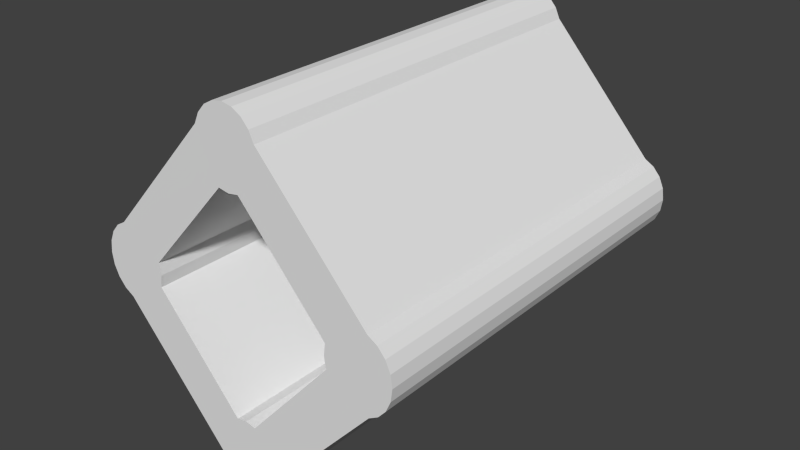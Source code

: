 # Source: diamond.blend  (saved by Blender 2.71.0; exported with 4.5.12 LTS)
import bpy
from mathutils import Matrix  # noqa: F401  (used for matrix-valued properties, if any)

bpy.ops.wm.read_factory_settings(use_empty=True)
scene = bpy.context.scene
scene.name = 'Scene'

# ---- collections
col_collection_1 = bpy.data.collections.new('Collection 1'); scene.collection.children.link(col_collection_1)

# ---- materials (node trees are filled in below, after node groups)
mat_stone_wall__instance = bpy.data.materials.new('Stone Wall (Instance)')
mat_stone_wall__instance.alpha_threshold = 0.0
mat_stone_wall__instance.use_transparent_shadow = False
mat_stone_wall__instance.roughness = 0.5
mat_stone_wall__instance.line_color = (0.0, 0.0, 0.0, 1.0)

# ---- material node trees

# ---- world
world_world = bpy.data.worlds.new('World'); scene.world = world_world
world_world.color = (0.05088, 0.05088, 0.05088)
world_world.use_sun_shadow = False
world_world.sun_shadow_jitter_overblur = 0.0
world_world.cycles.sampling_method = 'MANUAL'
world_world.cycles.sample_map_resolution = 256

# ---- meshes
me_wall__2 = bpy.data.meshes.new('Wall (2)')
me_wall__2.from_pydata([(-0.1707, -2.019, -0.0002995), (-0.1707, -2.019, 5.0), (-0.05509, -2.085, -0.0002995), (-0.3213, -1.79, 5.0), (-0.05509, -1.212, 5.0), (0.07302, -1.189, 5.0), (0.2011, -1.212, -0.0002995), (0.07302, -1.189, -0.0002995), (0.4673, -1.79, -0.0002995), (0.4084, -1.918, -0.0002995), (0.4084, -1.918, 5.0), (0.3167, -2.019, -0.0002995), (0.3167, -2.019, 5.0), (-0.05509, -2.085, 5.0), (0.07302, -2.107, -0.0002995), (-0.2624, -1.918, 5.0), (0.2011, -1.212, 5.0), (0.4673, -1.79, 5.0), (0.2011, -2.085, 5.0), (0.07302, -2.107, 5.0), (-0.2624, -1.918, -0.0002995), (-0.3213, -1.79, -0.0002995), (-0.05509, -1.212, -0.0002995), (0.2011, -2.085, -0.0002995), (1.259, -0.01697, -0.000289), (1.259, 0.2776, -0.000289), (1.259, 0.2776, 5.0), (1.782, 0.5837, 5.0), (1.897, 0.5161, -0.000289), (1.897, 0.5161, 5.0), (1.989, 0.4106, 5.0), (2.048, 0.2776, 5.0), (2.068, 0.1304, -0.000289), (2.068, 0.1304, 5.0), (2.048, -0.01697, -0.000289), (1.989, -0.1499, -0.000289), (1.989, -0.1499, 5.0), (1.782, -0.3231, 5.0), (1.259, -0.01697, 5.0), (1.239, 0.1304, 5.0), (2.048, -0.01697, 5.0), (1.897, -0.2554, 5.0), (1.239, 0.1304, -0.000289), (1.782, 0.5837, -0.000289), (1.989, 0.4106, -0.000289), (2.048, 0.2776, -0.000289), (1.897, -0.2554, -0.000289), (1.782, -0.3231, -0.000289), (-1.902, -0.01697, 5.001), (-1.922, 0.1304, 5.001), (-1.843, 0.4106, 0.0008612), (-1.843, 0.4106, 5.001), (-1.751, 0.5161, 0.0008612), (-1.751, 0.5161, 5.001), (-1.113, 0.2776, 0.0008612), (-1.113, 0.2776, 5.001), (-1.113, -0.01697, 0.0008612), (-1.113, -0.01697, 5.001), (-1.635, -0.3231, 0.0008612), (-1.751, -0.2553, 5.001), (-1.635, -0.3231, 5.001), (-1.843, -0.1498, 5.001), (-1.902, 0.2776, 5.001), (-1.635, 0.5837, 5.001), (-1.093, 0.1304, 5.001), (-1.751, -0.2553, 0.0008612), (-1.843, -0.1498, 0.0008612), (-1.902, -0.01697, 0.0008612), (-1.922, 0.1304, 0.0008612), (-1.902, 0.2776, 0.0008612), (-1.635, 0.5837, 0.0008612), (-1.093, 0.1304, 0.0008612), (-0.3213, 2.04, -0.000289), (-0.1707, 2.27, 5.0), (-0.05509, 2.335, 5.0), (0.07302, 2.357, 5.0), (0.2011, 2.335, -0.000289), (0.3167, 2.27, -0.000289), (0.3167, 2.27, 5.0), (0.4084, 2.168, -0.000289), (0.4673, 2.04, -0.000289), (0.2011, 1.462, 5.0), (0.07302, 1.44, 5.0), (0.07302, 1.44, -0.000289), (-0.05509, 1.462, 5.0), (-0.3213, 2.04, 5.0), (-0.2624, 2.168, 5.0), (0.2011, 2.335, 5.0), (0.4084, 2.168, 5.0), (0.4673, 2.04, 5.0), (-0.05509, 1.462, -0.000289), (-0.2624, 2.168, -0.000289), (-0.1707, 2.27, -0.000289), (-0.05509, 2.335, -0.000289), (0.07302, 2.357, -0.000289), (0.2011, 1.462, -0.000289)], [], [(1, 20, 0), (1, 15, 20), (19, 2, 14), (4, 7, 22), (19, 13, 2), (13, 0, 2), (5, 6, 7), (10, 11, 9), (10, 12, 11), (27, 29, 28), (31, 33, 32), (33, 34, 32), (51, 52, 50), (51, 53, 52), (13, 1, 0), (18, 19, 14), (18, 14, 23), (12, 18, 23), (12, 23, 11), (17, 9, 8), (17, 10, 9), (15, 3, 21), (15, 21, 20), (78, 79, 77), (5, 16, 6), (4, 5, 7), (38, 42, 24), (38, 39, 42), (39, 25, 42), (39, 26, 25), (27, 28, 43), (29, 44, 28), (29, 30, 44), (30, 45, 44), (30, 31, 45), (31, 32, 45), (33, 40, 34), (40, 35, 34), (40, 36, 35), (36, 46, 35), (36, 41, 46), (41, 47, 46), (41, 37, 47), (60, 59, 65), (60, 65, 58), (59, 66, 65), (59, 61, 66), (61, 67, 66), (61, 48, 67), (48, 68, 67), (48, 49, 68), (49, 69, 68), (49, 62, 69), (62, 50, 69), (62, 51, 50), (53, 70, 52), (53, 63, 70), (55, 71, 54), (55, 64, 71), (64, 56, 71), (64, 57, 56), (85, 91, 72), (85, 86, 91), (86, 92, 91), (86, 73, 92), (73, 93, 92), (73, 74, 93), (74, 94, 93), (74, 75, 94), (75, 87, 76), (75, 76, 94), (87, 77, 76), (87, 78, 77), (78, 88, 79), (88, 80, 79), (88, 89, 80), (81, 83, 95), (81, 82, 83), (82, 84, 90), (82, 90, 83), (85, 72, 70, 63), (84, 55, 54, 90), (95, 25, 26, 81), (16, 38, 24, 6), (4, 22, 56, 57), (3, 60, 58, 21), (17, 8, 47, 37), (80, 89, 27, 43), (55, 85, 63), (63, 53, 55), (55, 53, 64), (53, 51, 64), (51, 62, 64), (62, 49, 64), (49, 48, 64), (48, 61, 64), (61, 59, 64), (60, 57, 59), (64, 59, 57), (55, 84, 85), (57, 60, 4), (60, 3, 4), (37, 38, 16), (37, 16, 17), (89, 81, 26), (89, 26, 27), (29, 27, 26), (37, 41, 38), (85, 84, 86), (89, 88, 81), (3, 15, 4), (10, 17, 16), (4, 15, 5), (16, 5, 10), (26, 39, 29), (38, 41, 39), (81, 88, 82), (84, 82, 86), (15, 1, 5), (13, 5, 1), (13, 19, 5), (19, 18, 5), (18, 12, 5), (10, 5, 12), (29, 39, 30), (31, 30, 39), (33, 31, 39), (40, 33, 39), (36, 40, 39), (41, 36, 39), (86, 82, 73), (74, 73, 82), (75, 74, 82), (87, 75, 82), (78, 87, 82), (88, 78, 82), (95, 80, 25), (80, 43, 25), (72, 90, 54), (72, 54, 70), (22, 21, 58), (22, 58, 56), (24, 47, 6), (47, 8, 6), (28, 25, 43), (25, 28, 42), (47, 24, 46), (24, 42, 46), (80, 95, 79), (95, 83, 79), (91, 90, 72), (90, 91, 83), (70, 54, 52), (54, 71, 52), (58, 65, 56), (56, 65, 71), (9, 6, 8), (6, 9, 7), (21, 22, 20), (22, 7, 20), (46, 42, 35), (35, 42, 34), (34, 42, 32), (32, 42, 45), (45, 42, 44), (28, 44, 42), (79, 83, 77), (77, 83, 76), (94, 76, 83), (94, 83, 93), (93, 83, 92), (91, 92, 83), (52, 71, 50), (50, 71, 69), (69, 71, 68), (68, 71, 67), (67, 71, 66), (65, 66, 71), (20, 7, 0), (2, 0, 7), (14, 2, 7), (14, 7, 23), (23, 7, 11), (9, 11, 7)])
_uv = me_wall__2.uv_layers.new(name='UVMap')
_uv.uv.foreach_set('vector', [0.2005, 0.0004537, 0.3004, 0.9994, 0.2005, 0.9994, 0.2005, 0.0004537, 0.3004, 0.0004537, 0.3004, 0.9994, 0.0006943, 0.0004537, 0.1006, 0.9994, 0.0006939, 0.9994, 0.8998, 0.0004537, 0.9997, 0.9994, 0.8998, 0.9994, 0.0006943, 0.0004537, 0.1006, 0.0004537, 0.1006, 0.9994, 0.1006, 0.0004537, 0.2005, 0.9994, 0.1006, 0.9994, 0.0006937, 0.0004537, 0.1006, 0.9994, 0.000694, 0.9994, 0.7, 0.0004537, 0.7999, 0.9994, 0.7, 0.9994, 0.7, 0.0004537, 0.7999, 0.0004537, 0.7999, 0.9994, 0.1006, 0.0004537, 0.2005, 0.0004537, 0.2005, 0.9994, 0.4003, 0.0004537, 0.5002, 0.0004537, 0.5002, 0.9994, 0.5002, 0.0004537, 0.6001, 0.9994, 0.5002, 0.9994, 0.7, 0.0004537, 0.7999, 0.9994, 0.7, 0.9994, 0.7, 0.0004537, 0.7999, 0.0004537, 0.7999, 0.9994, 0.1006, 0.0004537, 0.2005, 0.0004537, 0.2005, 0.9994, 0.8998, 0.0004537, 0.9997, 0.0004537, 0.9997, 0.9994, 0.8998, 0.0004537, 0.9997, 0.9994, 0.8998, 0.9994, 0.7999, 0.0004537, 0.8998, 0.0004537, 0.8998, 0.9994, 0.7999, 0.0004537, 0.8998, 0.9994, 0.7999, 0.9994, 0.6001, 0.0004537, 0.7, 0.9994, 0.6001, 0.9994, 0.6001, 0.0004537, 0.7, 0.0004537, 0.7, 0.9994, 0.3004, 0.0004537, 0.4003, 0.0004537, 0.4003, 0.9994, 0.3004, 0.0004537, 0.4003, 0.9994, 0.3004, 0.9994, 0.2005, 0.0004537, 0.3004, 0.9994, 0.2005, 0.9994, 0.0006937, 0.0004537, 0.1006, 0.0004537, 0.1006, 0.9994, 0.8998, 0.0004537, 0.9997, 0.0004537, 0.9997, 0.9994, 0.4003, 0.0004537, 0.5002, 0.9994, 0.4003, 0.9994, 0.4003, 0.0004537, 0.5002, 0.0004537, 0.5002, 0.9994, 0.5002, 0.0004537, 0.6001, 0.9994, 0.5002, 0.9994, 0.5002, 0.0004537, 0.6001, 0.0004537, 0.6001, 0.9994, 0.1006, 0.0004537, 0.2005, 0.9994, 0.1006, 0.9994, 0.2005, 0.0004537, 0.3004, 0.9994, 0.2005, 0.9994, 0.2005, 0.0004537, 0.3004, 0.0004537, 0.3004, 0.9994, 0.3004, 0.0004537, 0.4003, 0.9994, 0.3004, 0.9994, 0.3004, 0.0004537, 0.4003, 0.0004537, 0.4003, 0.9994, 0.4003, 0.0004537, 0.5002, 0.9994, 0.4003, 0.9994, 0.5002, 0.0004537, 0.6001, 0.0004537, 0.6001, 0.9994, 0.6001, 0.0004537, 0.7, 0.9994, 0.6001, 0.9994, 0.6001, 0.0004537, 0.7, 0.0004537, 0.7, 0.9994, 0.7, 0.0004537, 0.7999, 0.9994, 0.7, 0.9994, 0.7, 0.0004537, 0.7999, 0.0004537, 0.7999, 0.9994, 0.7999, 0.0004537, 0.8998, 0.9994, 0.7999, 0.9994, 0.7999, 0.0004537, 0.8998, 0.0004537, 0.8998, 0.9994, 0.1006, 0.0004537, 0.2005, 0.0004537, 0.2005, 0.9994, 0.1006, 0.0004537, 0.2005, 0.9994, 0.1006, 0.9994, 0.2005, 0.0004537, 0.3004, 0.9994, 0.2005, 0.9994, 0.2005, 0.0004537, 0.3004, 0.0004537, 0.3004, 0.9994, 0.3004, 0.0004537, 0.4003, 0.9994, 0.3004, 0.9994, 0.3004, 0.0004537, 0.4003, 0.0004537, 0.4003, 0.9994, 0.4003, 0.0004537, 0.5002, 0.9994, 0.4003, 0.9994, 0.4003, 0.0004537, 0.5002, 0.0004537, 0.5002, 0.9994, 0.5002, 0.0004537, 0.6001, 0.9994, 0.5002, 0.9994, 0.5002, 0.0004537, 0.6001, 0.0004537, 0.6001, 0.9994, 0.6001, 0.0004537, 0.7, 0.9994, 0.6001, 0.9994, 0.6001, 0.0004537, 0.7, 0.0004537, 0.7, 0.9994, 0.7999, 0.0004537, 0.8998, 0.9994, 0.7999, 0.9994, 0.7999, 0.0004537, 0.8998, 0.0004537, 0.8998, 0.9994, 0.4003, 0.0004537, 0.5002, 0.9994, 0.4003, 0.9994, 0.4003, 0.0004537, 0.5002, 0.0004537, 0.5002, 0.9994, 0.5002, 0.0004537, 0.6001, 0.9994, 0.5002, 0.9994, 0.5002, 0.0004537, 0.6001, 0.0004537, 0.6001, 0.9994, 0.6001, 0.0004537, 0.7, 0.9994, 0.6001, 0.9994, 0.6001, 0.0004537, 0.7, 0.0004537, 0.7, 0.9994, 0.7, 0.0004537, 0.7999, 0.9994, 0.7, 0.9994, 0.7, 0.0004537, 0.7999, 0.0004537, 0.7999, 0.9994, 0.7999, 0.0004537, 0.8998, 0.9994, 0.7999, 0.9994, 0.7999, 0.0004537, 0.8998, 0.0004537, 0.8998, 0.9994, 0.8998, 0.0004537, 0.9997, 0.9994, 0.8998, 0.9994, 0.8998, 0.0004537, 0.9997, 0.0004537, 0.9997, 0.9994, 0.0006937, 0.0004537, 0.1006, 0.0004537, 0.1006, 0.9994, 0.0006937, 0.0004537, 0.1006, 0.9994, 0.000694, 0.9994, 0.1006, 0.0004537, 0.2005, 0.9994, 0.1006, 0.9994, 0.1006, 0.0004537, 0.2005, 0.0004537, 0.2005, 0.9994, 0.2005, 0.0004537, 0.3004, 0.0004537, 0.3004, 0.9994, 0.3004, 0.0004537, 0.4003, 0.9994, 0.3004, 0.9994, 0.3004, 0.0004537, 0.4003, 0.0004537, 0.4003, 0.9994, 0.8998, 0.0004537, 0.9997, 0.9994, 0.8998, 0.9994, 0.8998, 0.0004537, 0.9997, 0.0004537, 0.9997, 0.9994, 0.0006943, 0.0004537, 0.1006, 0.0004537, 0.1006, 0.9994, 0.0006943, 0.0004537, 0.1006, 0.9994, 0.0006939, 0.9994, 0.0, 0.0, 0.0, 0.0, 0.0, 0.0, 0.0, 0.0, 0.0, 0.0, 0.0, 0.0, 0.0, 0.0, 0.0, 0.0, 0.0, 0.0, 0.0, 0.0, 0.0, 0.0, 0.0, 0.0, 0.0, 0.0, 0.0, 0.0, 0.0, 0.0, 0.0, 0.0, 0.0, 0.0, 0.0, 0.0, 0.0, 0.0, 0.0, 0.0, 0.0, 0.0, 0.0, 0.0, 0.0, 0.0, 0.0, 0.0, 0.0, 0.0, 0.0, 0.0, 0.0, 0.0, 0.0, 0.0, 0.0, 0.0, 0.0, 0.0, 0.0, 0.0, 0.0, 0.0, 0.0, 0.0, 0.0, 0.0, 0.0, 0.0, 0.0, 0.0, 0.8998, 0.0004537, 0.0, 0.0, 0.0, 0.0, 0.0, 0.0, 0.5002, 0.0004537, 0.5002, 0.0004537, 0.7999, 0.0004537, 0.0, 0.0, 0.0, 0.0, 0.7, 0.0004537, 0.0, 0.0, 0.0, 0.0, 0.6001, 0.0004537, 0.0, 0.0, 0.0, 0.0, 0.5002, 0.0004537, 0.0, 0.0, 0.0, 0.0, 0.4003, 0.0004537, 0.0, 0.0, 0.0, 0.0, 0.3004, 0.0004537, 0.0, 0.0, 0.2005, 0.0004537, 0.0, 0.0, 0.0, 0.0, 0.0, 0.0, 0.0, 0.0, 0.6001, 0.0004537, 0.0, 0.0, 0.0, 0.0, 0.0, 0.0, 0.0, 0.0, 0.0, 0.0, 0.0, 0.0, 0.0, 0.0, 0.0, 0.0, 0.0, 0.0, 0.0, 0.0, 0.0, 0.0, 0.0, 0.0, 0.0, 0.0, 0.0, 0.0, 0.0, 0.0, 0.0, 0.0, 0.0, 0.0, 0.0, 0.0, 0.0, 0.0, 0.0, 0.0, 0.0, 0.0, 0.0, 0.0, 0.2005, 0.0004537, 0.0, 0.0, 0.0, 0.0, 0.8998, 0.0004537, 0.0, 0.0, 0.0, 0.0, 0.0, 0.0, 0.7, 0.0004537, 0.0, 0.0, 0.4003, 0.0004537, 0.0, 0.0, 0.0, 0.0, 0.4003, 0.0004537, 0.0, 0.0, 0.0, 0.0, 0.7, 0.0004537, 0.0, 0.0, 0.0, 0.0, 0.0, 0.0, 0.9997, 0.0004537, 0.0, 0.0, 0.1006, 0.0004537, 0.0, 0.0, 0.0, 0.0, 0.6001, 0.0004537, 0.0, 0.0, 0.0, 0.0, 0.0, 0.0, 0.5002, 0.0004537, 0.0, 0.0, 0.0, 0.0, 0.9997, 0.0004537, 0.7, 0.0004537, 0.1006, 0.0004537, 0.0, 0.0, 0.9997, 0.0004537, 0.3004, 0.0004537, 0.0, 0.0, 0.0, 0.0, 0.0, 0.0, 0.2005, 0.0004537, 0.0, 0.0, 0.1006, 0.0004537, 0.0, 0.0, 0.0, 0.0, 0.9997, 0.0004537, 0.0, 0.0, 0.0, 0.0, 0.8998, 0.0004537, 0.0, 0.0, 0.0, 0.0, 0.0, 0.0, 0.7999, 0.0004537, 0.0, 0.0, 0.0, 0.0, 0.3004, 0.0004537, 0.0, 0.0, 0.4003, 0.0004537, 0.3004, 0.0004537, 0.0, 0.0, 0.5002, 0.0004537, 0.0, 0.0, 0.0, 0.0, 0.6001, 0.0004537, 0.0, 0.0, 0.0, 0.0, 0.7, 0.0004537, 0.0, 0.0, 0.5002, 0.0004537, 0.7999, 0.0004537, 0.0, 0.0, 0.0, 0.0, 0.0, 0.0, 0.7999, 0.0004537, 0.0, 0.0, 0.8998, 0.0004537, 0.7999, 0.0004537, 0.0, 0.0, 0.9997, 0.0004537, 0.0, 0.0, 0.0, 0.0, 0.1006, 0.0004537, 0.0, 0.0, 0.0, 0.0, 0.2005, 0.0004537, 0.0, 0.0, 0.9997, 0.0004537, 0.3004, 0.0004537, 0.0, 0.0, 0.0, 0.0, 0.0, 0.0, 0.0, 0.0, 0.0, 0.0, 0.0, 0.0, 0.0, 0.0, 0.0, 0.0, 0.0, 0.0, 0.0, 0.0, 0.0, 0.0, 0.0, 0.0, 0.0, 0.0, 0.0, 0.0, 0.0, 0.0, 0.0, 0.0, 0.0, 0.0, 0.0, 0.0, 0.0, 0.0, 0.0, 0.0, 0.0, 0.0, 0.0, 0.0, 0.0, 0.0, 0.0, 0.0, 0.0, 0.0, 0.0, 0.0, 0.0, 0.0, 0.1006, 0.9994, 0.0, 0.0, 0.0, 0.0, 0.5002, 0.9994, 0.0, 0.0, 0.0, 0.0, 0.7999, 0.9994, 0.7999, 0.9994, 0.4003, 0.9994, 0.0, 0.0, 0.0, 0.0, 0.0, 0.0, 0.3004, 0.9994, 0.3004, 0.9994, 0.8998, 0.9994, 0.0, 0.0, 0.0, 0.0, 0.0, 0.0, 0.6001, 0.9994, 0.0, 0.0, 0.0, 0.0, 0.0006939, 0.9994, 0.0, 0.0, 0.0, 0.0, 0.7999, 0.9994, 0.7999, 0.9994, 0.4003, 0.9994, 0.0, 0.0, 0.0, 0.0, 0.1006, 0.9994, 0.0, 0.0, 0.0, 0.0, 0.0, 0.0, 0.5002, 0.9994, 0.0, 0.0, 0.0, 0.0, 0.6001, 0.9994, 0.0, 0.0, 0.0, 0.0, 0.000694, 0.9994, 0.0, 0.0, 0.0, 0.0, 0.3004, 0.9994, 0.3004, 0.9994, 0.8998, 0.9994, 0.0, 0.0, 0.0, 0.0, 0.0, 0.0, 0.7, 0.9994, 0.7, 0.9994, 0.0, 0.0, 0.6001, 0.9994, 0.6001, 0.9994, 0.0, 0.0, 0.5002, 0.9994, 0.5002, 0.9994, 0.0, 0.0, 0.4003, 0.9994, 0.4003, 0.9994, 0.0, 0.0, 0.3004, 0.9994, 0.5002, 0.9994, 0.2005, 0.9994, 0.3004, 0.9994, 0.0, 0.0, 0.0, 0.0, 0.2005, 0.9994, 0.2005, 0.9994, 0.0, 0.0, 0.1006, 0.9994, 0.0, 0.0, 0.000694, 0.9994, 0.1006, 0.9994, 0.0, 0.0, 0.0, 0.0, 0.8998, 0.9994, 0.8998, 0.9994, 0.0, 0.0, 0.7999, 0.9994, 0.0006939, 0.9994, 0.7, 0.9994, 0.7999, 0.9994, 0.0, 0.0, 0.0, 0.0, 0.7, 0.9994, 0.7, 0.9994, 0.0, 0.0, 0.6001, 0.9994, 0.6001, 0.9994, 0.0, 0.0, 0.5002, 0.9994, 0.5002, 0.9994, 0.0, 0.0, 0.4003, 0.9994, 0.4003, 0.9994, 0.0, 0.0, 0.3004, 0.9994, 0.5002, 0.9994, 0.2005, 0.9994, 0.3004, 0.9994, 0.0, 0.0, 0.0, 0.0, 0.2005, 0.9994, 0.0, 0.0, 0.1006, 0.9994, 0.2005, 0.9994, 0.0, 0.0, 0.0006939, 0.9994, 0.0, 0.0, 0.0, 0.0, 0.0, 0.0, 0.8998, 0.9994, 0.8998, 0.9994, 0.0, 0.0, 0.7999, 0.9994, 0.000694, 0.9994, 0.7, 0.9994, 0.7999, 0.9994])
me_wall__2.materials.append(mat_stone_wall__instance)
me_wall__2.use_remesh_preserve_volume = False
me_wall__2.use_remesh_preserve_attributes = False
me_wall__2.use_mirror_vertex_groups = False
me_wall__2.update()

# ---- objects
ob_diamond = bpy.data.objects.new('Diamond', me_wall__2)

# ---- transforms, parenting, visibility, modifiers, constraints
ob_diamond.location = (0.0, 0.0, 0.0)
ob_diamond.rotation_euler = (1.571, -0.0, 0.0)
ob_diamond.lineart.crease_threshold = 0.0

# ---- collection membership
col_collection_1.objects.link(ob_diamond)

# ---- scene / render settings (as saved in the file)
scene.frame_start = 1; scene.frame_end = 250; scene.frame_set(1)
scene.render.engine = 'BLENDER_EEVEE_NEXT'
scene.render.resolution_percentage = 50
scene.render.dither_intensity = 0.0
scene.cycles.use_denoising = False
scene.cycles.samples = 10
scene.cycles.sampling_pattern = 'TABULATED_SOBOL'
scene.cycles.light_sampling_threshold = 0.0
scene.cycles.use_adaptive_sampling = False
scene.cycles.use_light_tree = False
scene.cycles.blur_glossy = 0.0
scene.cycles.volume_bounces = 1
scene.cycles.pixel_filter_type = 'GAUSSIAN'
scene.cycles.sample_clamp_indirect = 0.0
scene.view_settings.view_transform = 'Standard'
bpy.context.view_layer.update()

# ---- added for rendering (the .blend has no active camera and no usable light): camera, sun
cam_auto = bpy.data.cameras.new('AutoCamera')
cam_auto.lens = 50.0
cam_auto.sensor_width = 36.0
cam_auto.clip_end = 1000.0
ob_auto_camera = bpy.data.objects.new('AutoCamera', cam_auto)
scene.collection.objects.link(ob_auto_camera)
ob_auto_camera.location = (7.2911, -11.162, 5.89959)
ob_auto_camera.rotation_euler = (1.09748, -7.21219e-08, 0.694738)
scene.camera = ob_auto_camera
light_auto_sun = bpy.data.lights.new('AutoSun', 'SUN')
light_auto_sun.energy = 3.0
light_auto_sun.angle = 0.0523599
ob_auto_sun = bpy.data.objects.new('AutoSun', light_auto_sun)
scene.collection.objects.link(ob_auto_sun)
ob_auto_sun.rotation_euler = (0.872665, 0.174533, 0.523599)
bpy.context.view_layer.update()
